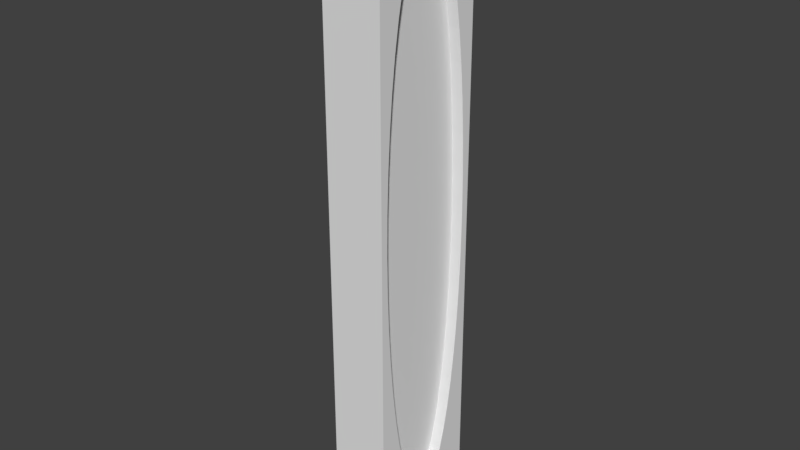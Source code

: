 # Source: DoorClosed.blend  (saved by Blender 2.78.0; exported with 4.5.12 LTS)
import bpy
from mathutils import Matrix  # noqa: F401  (used for matrix-valued properties, if any)

bpy.ops.wm.read_factory_settings(use_empty=True)
scene = bpy.context.scene
scene.name = 'Scene'

# ---- collections
col_collection_1 = bpy.data.collections.new('Collection 1'); scene.collection.children.link(col_collection_1)

# ---- world
world_world = bpy.data.worlds.new('World'); scene.world = world_world
world_world.color = (0.05088, 0.05088, 0.05088)
world_world.use_sun_shadow = False
world_world.sun_shadow_jitter_overblur = 0.0
world_world.cycles.sampling_method = 'MANUAL'

# ---- meshes
me_cube_001 = bpy.data.meshes.new('Cube.001')
me_cube_001.from_pydata([(-1.0, -1.0, -1.0), (-1.0, -1.0, 1.0), (-1.0, 1.0, -1.0), (-1.0, 1.0, 1.0), (1.0, -1.0, -1.0), (1.0, -1.0, 1.0), (1.0, 1.0, -1.0), (1.0, 1.0, 1.0), (-0.8723, 0.1311, 1.0), (-0.8489, 0.2569, 1.0), (-0.8112, 0.3762, 1.0), (-0.7601, 0.4878, 1.0), (-0.6969, 0.5906, 1.0), (-0.6225, 0.6835, 1.0), (-0.5379, 0.7652, 1.0), (-0.4443, 0.8347, 1.0), (-0.3426, 0.8907, 1.0), (-0.234, 0.9321, 1.0), (-0.1194, 0.9579, 1.0), (0.0, 0.9667, 1.0), (0.1194, 0.9579, 1.0), (0.234, 0.9321, 1.0), (0.3426, 0.8907, 1.0), (0.4443, 0.8347, 1.0), (0.5379, 0.7652, 1.0), (0.6225, 0.6835, 1.0), (0.6969, 0.5906, 1.0), (0.7601, 0.4878, 1.0), (0.8112, 0.3762, 1.0), (0.8489, 0.2569, 1.0), (0.8723, 0.1311, 1.0), (0.8804, 0.0, 1.0), (0.8723, -0.1311, 1.0), (0.8489, -0.2569, 1.0), (0.8112, -0.3762, 1.0), (0.7601, -0.4878, 1.0), (0.6969, -0.5906, 1.0), (0.6225, -0.6835, 1.0), (0.5379, -0.7652, 1.0), (0.4443, -0.8347, 1.0), (0.3426, -0.8907, 1.0), (0.234, -0.9321, 1.0), (0.1194, -0.9579, 1.0), (0.0, -0.9667, 1.0), (-0.1194, -0.9579, 1.0), (-0.234, -0.9321, 1.0), (-0.3426, -0.8907, 1.0), (-0.4443, -0.8347, 1.0), (-0.5379, -0.7652, 1.0), (-0.6225, -0.6835, 1.0), (-0.6969, -0.5906, 1.0), (-0.7601, -0.4878, 1.0), (-0.8112, -0.3762, 1.0), (-0.8489, -0.2569, 1.0), (-0.8723, -0.1311, 1.0), (-0.8804, 0.0, 1.0), (-0.8723, 0.1311, 1.0), (-0.8489, 0.2569, 1.0), (-0.8112, 0.3762, 1.0), (-0.7601, 0.4878, 1.0), (-0.6969, 0.5906, 1.0), (-0.6225, 0.6835, 1.0), (-0.5379, 0.7652, 1.0), (-0.4443, 0.8347, 1.0), (-0.3426, 0.8907, 1.0), (-0.234, 0.9321, 1.0), (-0.1194, 0.9579, 1.0), (0.0, 0.9667, 1.0), (0.1194, 0.9579, 1.0), (0.234, 0.9321, 1.0), (0.3426, 0.8907, 1.0), (0.4443, 0.8347, 1.0), (0.5379, 0.7652, 1.0), (0.6225, 0.6835, 1.0), (0.6969, 0.5906, 1.0), (0.7601, 0.4878, 1.0), (0.8112, 0.3762, 1.0), (0.8489, 0.2569, 1.0), (0.8723, 0.1311, 1.0), (0.8804, 0.0, 1.0), (0.8723, -0.1311, 1.0), (0.8489, -0.2569, 1.0), (0.8112, -0.3762, 1.0), (0.7601, -0.4878, 1.0), (0.6969, -0.5906, 1.0), (0.6225, -0.6835, 1.0), (0.5379, -0.7652, 1.0), (0.4443, -0.8347, 1.0), (0.3426, -0.8907, 1.0), (0.234, -0.9321, 1.0), (0.1194, -0.9579, 1.0), (0.0, -0.9667, 1.0), (-0.1194, -0.9579, 1.0), (-0.234, -0.9321, 1.0), (-0.3426, -0.8907, 1.0), (-0.4443, -0.8347, 1.0), (-0.5379, -0.7652, 1.0), (-0.6225, -0.6835, 1.0), (-0.6969, -0.5906, 1.0), (-0.7601, -0.4878, 1.0), (-0.8112, -0.3762, 1.0), (-0.8489, -0.2569, 1.0), (-0.8723, -0.1311, 1.0), (-0.8804, 0.0, 1.0), (-0.8723, 0.1311, 0.6), (-0.8489, 0.2569, 0.6), (-0.8112, 0.3762, 0.6), (-0.7601, 0.4878, 0.6), (-0.6969, 0.5906, 0.6), (-0.6225, 0.6835, 0.6), (-0.5379, 0.7652, 0.6), (-0.4443, 0.8347, 0.6), (-0.3426, 0.8907, 0.6), (-0.234, 0.9321, 0.6), (-0.1194, 0.9579, 0.6), (2.091e-10, 0.9667, 0.6), (0.1194, 0.9579, 0.6), (0.234, 0.9321, 0.6), (0.3426, 0.8907, 0.6), (0.4443, 0.8347, 0.6), (0.5379, 0.7652, 0.6), (0.6225, 0.6835, 0.6), (0.6969, 0.5906, 0.6), (0.7601, 0.4878, 0.6), (0.8112, 0.3762, 0.6), (0.8489, 0.2569, 0.6), (0.8723, 0.1311, 0.6), (0.8804, 2.306e-09, 0.6), (0.8723, -0.1311, 0.6), (0.8489, -0.2569, 0.6), (0.8112, -0.3762, 0.6), (0.7601, -0.4878, 0.6), (0.6969, -0.5906, 0.6), (0.6225, -0.6835, 0.6), (0.5379, -0.7652, 0.6), (0.4443, -0.8347, 0.6), (0.3426, -0.8907, 0.6), (0.234, -0.9321, 0.6), (0.1194, -0.9579, 0.6), (2.091e-10, -0.9667, 0.6), (-0.1194, -0.9579, 0.6), (-0.234, -0.9321, 0.6), (-0.3426, -0.8907, 0.6), (-0.4443, -0.8347, 0.6), (-0.5379, -0.7652, 0.6), (-0.6225, -0.6835, 0.6), (-0.6969, -0.5906, 0.6), (-0.7601, -0.4878, 0.6), (-0.8112, -0.3762, 0.6), (-0.8489, -0.2569, 0.6), (-0.8723, -0.1311, 0.6), (-0.8804, 2.306e-09, 0.6), (0.8723, 0.1311, -1.0), (0.8489, 0.2569, -1.0), (0.8112, 0.3762, -1.0), (0.7601, 0.4878, -1.0), (0.6969, 0.5906, -1.0), (0.6225, 0.6835, -1.0), (0.5379, 0.7652, -1.0), (0.4443, 0.8347, -1.0), (0.3426, 0.8907, -1.0), (0.234, 0.9321, -1.0), (0.1194, 0.9579, -1.0), (0.0, 0.9667, -1.0), (-0.1194, 0.9579, -1.0), (-0.234, 0.9321, -1.0), (-0.3426, 0.8907, -1.0), (-0.4443, 0.8347, -1.0), (-0.5379, 0.7652, -1.0), (-0.6225, 0.6835, -1.0), (-0.6969, 0.5906, -1.0), (-0.7601, 0.4878, -1.0), (-0.8112, 0.3762, -1.0), (-0.8489, 0.2569, -1.0), (-0.8723, 0.1311, -1.0), (-0.8804, 2.98e-08, -1.0), (-0.8723, -0.1311, -1.0), (-0.8489, -0.2569, -1.0), (-0.8112, -0.3762, -1.0), (-0.7601, -0.4878, -1.0), (-0.6969, -0.5906, -1.0), (-0.6225, -0.6835, -1.0), (-0.5379, -0.7652, -1.0), (-0.4443, -0.8347, -1.0), (-0.3426, -0.8907, -1.0), (-0.234, -0.9321, -1.0), (-0.1194, -0.9579, -1.0), (0.0, -0.9667, -1.0), (0.1194, -0.9579, -1.0), (0.234, -0.9321, -1.0), (0.3426, -0.8907, -1.0), (0.4443, -0.8347, -1.0), (0.5379, -0.7652, -1.0), (0.6225, -0.6835, -1.0), (0.6969, -0.5906, -1.0), (0.7601, -0.4878, -1.0), (0.8112, -0.3762, -1.0), (0.8489, -0.2569, -1.0), (0.8723, -0.1311, -1.0), (0.8804, 0.0, -1.0), (0.8723, 0.1311, -1.0), (0.8489, 0.2569, -1.0), (0.8112, 0.3762, -1.0), (0.7601, 0.4878, -1.0), (0.6969, 0.5906, -1.0), (0.6225, 0.6835, -1.0), (0.5379, 0.7652, -1.0), (0.4443, 0.8347, -1.0), (0.3426, 0.8907, -1.0), (0.234, 0.9321, -1.0), (0.1194, 0.9579, -1.0), (0.0, 0.9667, -1.0), (-0.1194, 0.9579, -1.0), (-0.234, 0.9321, -1.0), (-0.3426, 0.8907, -1.0), (-0.4443, 0.8347, -1.0), (-0.5379, 0.7652, -1.0), (-0.6225, 0.6835, -1.0), (-0.6969, 0.5906, -1.0), (-0.7601, 0.4878, -1.0), (-0.8112, 0.3762, -1.0), (-0.8489, 0.2569, -1.0), (-0.8723, 0.1311, -1.0), (-0.8804, 2.98e-08, -1.0), (-0.8723, -0.1311, -1.0), (-0.8489, -0.2569, -1.0), (-0.8112, -0.3762, -1.0), (-0.7601, -0.4878, -1.0), (-0.6969, -0.5906, -1.0), (-0.6225, -0.6835, -1.0), (-0.5379, -0.7652, -1.0), (-0.4443, -0.8347, -1.0), (-0.3426, -0.8907, -1.0), (-0.234, -0.9321, -1.0), (-0.1194, -0.9579, -1.0), (0.0, -0.9667, -1.0), (0.1194, -0.9579, -1.0), (0.234, -0.9321, -1.0), (0.3426, -0.8907, -1.0), (0.4443, -0.8347, -1.0), (0.5379, -0.7652, -1.0), (0.6225, -0.6835, -1.0), (0.6969, -0.5906, -1.0), (0.7601, -0.4878, -1.0), (0.8112, -0.3762, -1.0), (0.8489, -0.2569, -1.0), (0.8723, -0.1311, -1.0), (0.8804, 0.0, -1.0), (0.8723, 0.1311, -1.0), (0.8489, 0.2569, -1.0), (0.8112, 0.3762, -1.0), (0.7601, 0.4878, -1.0), (0.6969, 0.5906, -1.0), (0.6225, 0.6835, -1.0), (0.5379, 0.7652, -1.0), (0.4443, 0.8347, -1.0), (0.3426, 0.8907, -1.0), (0.234, 0.9321, -1.0), (0.1194, 0.9579, -1.0), (0.0, 0.9667, -1.0), (-0.1194, 0.9579, -1.0), (-0.234, 0.9321, -1.0), (-0.3426, 0.8907, -1.0), (-0.4443, 0.8347, -1.0), (-0.5379, 0.7652, -1.0), (-0.6225, 0.6835, -1.0), (-0.6969, 0.5906, -1.0), (-0.7601, 0.4878, -1.0), (-0.8112, 0.3762, -1.0), (-0.8489, 0.2569, -1.0), (-0.8723, 0.1311, -1.0), (-0.8804, 2.98e-08, -1.0), (-0.8723, -0.1311, -1.0), (-0.8489, -0.2569, -1.0), (-0.8112, -0.3762, -1.0), (-0.7601, -0.4878, -1.0), (-0.6969, -0.5906, -1.0), (-0.6225, -0.6835, -1.0), (-0.5379, -0.7652, -1.0), (-0.4443, -0.8347, -1.0), (-0.3426, -0.8907, -1.0), (-0.234, -0.9321, -1.0), (-0.1194, -0.9579, -1.0), (0.0, -0.9667, -1.0), (0.1194, -0.9579, -1.0), (0.234, -0.9321, -1.0), (0.3426, -0.8907, -1.0), (0.4443, -0.8347, -1.0), (0.5379, -0.7652, -1.0), (0.6225, -0.6835, -1.0), (0.6969, -0.5906, -1.0), (0.7601, -0.4878, -1.0), (0.8112, -0.3762, -1.0), (0.8489, -0.2569, -1.0), (0.8723, -0.1311, -1.0), (0.8804, 0.0, -1.0), (0.8723, 0.1311, -0.4112), (0.8489, 0.2569, -0.4112), (0.8112, 0.3762, -0.4112), (0.7601, 0.4878, -0.4112), (0.6969, 0.5906, -0.4112), (0.6225, 0.6835, -0.4112), (0.5379, 0.7652, -0.4112), (0.4443, 0.8347, -0.4112), (0.3426, 0.8907, -0.4112), (0.234, 0.9321, -0.4112), (0.1194, 0.9579, -0.4112), (1.645e-09, 0.9667, -0.4112), (-0.1194, 0.9579, -0.4112), (-0.234, 0.9321, -0.4112), (-0.3426, 0.8907, -0.4112), (-0.4443, 0.8347, -0.4112), (-0.5379, 0.7652, -0.4112), (-0.6225, 0.6835, -0.4112), (-0.6969, 0.5906, -0.4112), (-0.7601, 0.4878, -0.4112), (-0.8112, 0.3762, -0.4112), (-0.8489, 0.2569, -0.4112), (-0.8723, 0.1311, -0.4112), (-0.8804, 3.437e-08, -0.4112), (-0.8723, -0.1311, -0.4112), (-0.8489, -0.2569, -0.4112), (-0.8112, -0.3762, -0.4112), (-0.7601, -0.4878, -0.4112), (-0.6969, -0.5906, -0.4112), (-0.6225, -0.6835, -0.4112), (-0.5379, -0.7652, -0.4112), (-0.4443, -0.8347, -0.4112), (-0.3426, -0.8907, -0.4112), (-0.234, -0.9321, -0.4112), (-0.1194, -0.9579, -0.4112), (1.645e-09, -0.9667, -0.4112), (0.1194, -0.9579, -0.4112), (0.234, -0.9321, -0.4112), (0.3426, -0.8907, -0.4112), (0.4443, -0.8347, -0.4112), (0.5379, -0.7652, -0.4112), (0.6225, -0.6835, -0.4112), (0.6969, -0.5906, -0.4112), (0.7601, -0.4878, -0.4112), (0.8112, -0.3762, -0.4112), (0.8489, -0.2569, -0.4112), (0.8723, -0.1311, -0.4112), (0.8804, 4.569e-09, -0.4112)], [], [(0, 1, 3, 2), (2, 3, 7, 6), (6, 7, 5, 4), (4, 5, 1, 0), (2, 6, 4, 199, 152, 153, 154, 155, 156, 157, 158, 159, 160, 161, 162, 163, 164, 165, 166, 167, 168, 169, 170, 171, 172, 173, 174, 175), (7, 31, 32, 33, 34, 35, 36, 37, 38, 39, 40, 41, 42, 43, 44, 45, 46, 47, 48, 49, 50, 51, 52, 53, 54, 55, 1, 5), (57, 56, 104, 105), (1, 55, 8, 9, 10, 11, 12, 13, 14, 15, 16, 17, 18, 19, 20, 21, 22, 23, 24, 25, 26, 27, 28, 29, 30, 31, 7, 3), (19, 18, 66, 67), (46, 45, 93, 94), (33, 32, 80, 81), (20, 19, 67, 68), (47, 46, 94, 95), (34, 33, 81, 82), (21, 20, 68, 69), (48, 47, 95, 96), (35, 34, 82, 83), (22, 21, 69, 70), (49, 48, 96, 97), (9, 8, 56, 57), (36, 35, 83, 84), (23, 22, 70, 71), (50, 49, 97, 98), (10, 9, 57, 58), (37, 36, 84, 85), (24, 23, 71, 72), (51, 50, 98, 99), (11, 10, 58, 59), (38, 37, 85, 86), (25, 24, 72, 73), (52, 51, 99, 100), (12, 11, 59, 60), (39, 38, 86, 87), (26, 25, 73, 74), (53, 52, 100, 101), (13, 12, 60, 61), (40, 39, 87, 88), (27, 26, 74, 75), (54, 53, 101, 102), (14, 13, 61, 62), (41, 40, 88, 89), (28, 27, 75, 76), (55, 54, 102, 103), (15, 14, 62, 63), (42, 41, 89, 90), (29, 28, 76, 77), (8, 55, 103, 56), (16, 15, 63, 64), (43, 42, 90, 91), (30, 29, 77, 78), (17, 16, 64, 65), (44, 43, 91, 92), (31, 30, 78, 79), (18, 17, 65, 66), (45, 44, 92, 93), (32, 31, 79, 80), (127, 126, 125, 124, 123, 122, 121, 120, 119, 118, 117, 116, 115, 114, 113, 112, 111, 110, 109, 108, 107, 106, 105, 104, 151, 150, 149, 148, 147, 146, 145, 144, 143, 142, 141, 140, 139, 138, 137, 136, 135, 134, 133, 132, 131, 130, 129, 128), (84, 83, 131, 132), (71, 70, 118, 119), (98, 97, 145, 146), (58, 57, 105, 106), (85, 84, 132, 133), (72, 71, 119, 120), (99, 98, 146, 147), (59, 58, 106, 107), (86, 85, 133, 134), (73, 72, 120, 121), (100, 99, 147, 148), (60, 59, 107, 108), (87, 86, 134, 135), (74, 73, 121, 122), (101, 100, 148, 149), (61, 60, 108, 109), (88, 87, 135, 136), (75, 74, 122, 123), (102, 101, 149, 150), (62, 61, 109, 110), (89, 88, 136, 137), (76, 75, 123, 124), (103, 102, 150, 151), (63, 62, 110, 111), (90, 89, 137, 138), (77, 76, 124, 125), (56, 103, 151, 104), (64, 63, 111, 112), (91, 90, 138, 139), (78, 77, 125, 126), (65, 64, 112, 113), (92, 91, 139, 140), (79, 78, 126, 127), (66, 65, 113, 114), (93, 92, 140, 141), (80, 79, 127, 128), (67, 66, 114, 115), (94, 93, 141, 142), (81, 80, 128, 129), (68, 67, 115, 116), (95, 94, 142, 143), (82, 81, 129, 130), (69, 68, 116, 117), (96, 95, 143, 144), (83, 82, 130, 131), (70, 69, 117, 118), (97, 96, 144, 145), (226, 225, 273, 274), (161, 160, 208, 209), (176, 177, 178, 179, 180, 181, 182, 183, 184, 185, 186, 187, 188, 189, 190, 191, 192, 193, 194, 195, 196, 197, 198, 199, 4, 0, 2, 175), (188, 187, 235, 236), (175, 174, 222, 223), (162, 161, 209, 210), (189, 188, 236, 237), (176, 175, 223, 224), (163, 162, 210, 211), (190, 189, 237, 238), (177, 176, 224, 225), (164, 163, 211, 212), (191, 190, 238, 239), (178, 177, 225, 226), (165, 164, 212, 213), (192, 191, 239, 240), (179, 178, 226, 227), (166, 165, 213, 214), (193, 192, 240, 241), (153, 152, 200, 201), (180, 179, 227, 228), (167, 166, 214, 215), (194, 193, 241, 242), (154, 153, 201, 202), (181, 180, 228, 229), (168, 167, 215, 216), (195, 194, 242, 243), (155, 154, 202, 203), (182, 181, 229, 230), (169, 168, 216, 217), (196, 195, 243, 244), (156, 155, 203, 204), (183, 182, 230, 231), (170, 169, 217, 218), (197, 196, 244, 245), (157, 156, 204, 205), (184, 183, 231, 232), (171, 170, 218, 219), (198, 197, 245, 246), (158, 157, 205, 206), (185, 184, 232, 233), (172, 171, 219, 220), (199, 198, 246, 247), (159, 158, 206, 207), (186, 185, 233, 234), (173, 172, 220, 221), (152, 199, 247, 200), (160, 159, 207, 208), (187, 186, 234, 235), (174, 173, 221, 222), (272, 271, 319, 320), (213, 212, 260, 261), (240, 239, 287, 288), (227, 226, 274, 275), (214, 213, 261, 262), (241, 240, 288, 289), (201, 200, 248, 249), (228, 227, 275, 276), (215, 214, 262, 263), (242, 241, 289, 290), (202, 201, 249, 250), (229, 228, 276, 277), (216, 215, 263, 264), (243, 242, 290, 291), (203, 202, 250, 251), (230, 229, 277, 278), (217, 216, 264, 265), (244, 243, 291, 292), (204, 203, 251, 252), (231, 230, 278, 279), (218, 217, 265, 266), (245, 244, 292, 293), (205, 204, 252, 253), (232, 231, 279, 280), (219, 218, 266, 267), (246, 245, 293, 294), (206, 205, 253, 254), (233, 232, 280, 281), (220, 219, 267, 268), (247, 246, 294, 295), (207, 206, 254, 255), (234, 233, 281, 282), (221, 220, 268, 269), (200, 247, 295, 248), (208, 207, 255, 256), (235, 234, 282, 283), (222, 221, 269, 270), (209, 208, 256, 257), (236, 235, 283, 284), (223, 222, 270, 271), (210, 209, 257, 258), (237, 236, 284, 285), (224, 223, 271, 272), (211, 210, 258, 259), (238, 237, 285, 286), (225, 224, 272, 273), (212, 211, 259, 260), (239, 238, 286, 287), (319, 318, 317, 316, 315, 314, 313, 312, 311, 310, 309, 308, 307, 306, 305, 304, 303, 302, 301, 300, 299, 298, 297, 296, 343, 342, 341, 340, 339, 338, 337, 336, 335, 334, 333, 332, 331, 330, 329, 328, 327, 326, 325, 324, 323, 322, 321, 320), (259, 258, 306, 307), (286, 285, 333, 334), (273, 272, 320, 321), (260, 259, 307, 308), (287, 286, 334, 335), (274, 273, 321, 322), (261, 260, 308, 309), (288, 287, 335, 336), (275, 274, 322, 323), (262, 261, 309, 310), (289, 288, 336, 337), (249, 248, 296, 297), (276, 275, 323, 324), (263, 262, 310, 311), (290, 289, 337, 338), (250, 249, 297, 298), (277, 276, 324, 325), (264, 263, 311, 312), (291, 290, 338, 339), (251, 250, 298, 299), (278, 277, 325, 326), (265, 264, 312, 313), (292, 291, 339, 340), (252, 251, 299, 300), (279, 278, 326, 327), (266, 265, 313, 314), (293, 292, 340, 341), (253, 252, 300, 301), (280, 279, 327, 328), (267, 266, 314, 315), (294, 293, 341, 342), (254, 253, 301, 302), (281, 280, 328, 329), (268, 267, 315, 316), (295, 294, 342, 343), (255, 254, 302, 303), (282, 281, 329, 330), (269, 268, 316, 317), (248, 295, 343, 296), (256, 255, 303, 304), (283, 282, 330, 331), (270, 269, 317, 318), (257, 256, 304, 305), (284, 283, 331, 332), (271, 270, 318, 319), (258, 257, 305, 306), (285, 284, 332, 333)])
me_cube_001.use_remesh_preserve_volume = False
me_cube_001.use_remesh_preserve_attributes = False
me_cube_001.use_mirror_vertex_groups = False
me_cube_001.update()

# ---- objects
ob_doorclosed = bpy.data.objects.new('DoorClosed', me_cube_001)

# ---- transforms, parenting, visibility, modifiers, constraints
ob_doorclosed.location = (0.0, 0.0, 2.5)
ob_doorclosed.rotation_euler = (1.571, 0.0, 1.571)
ob_doorclosed.scale = (0.5, 2.5, 0.25)
ob_doorclosed.lineart.crease_threshold = 0.0

# ---- collection membership
col_collection_1.objects.link(ob_doorclosed)

# ---- scene / render settings (as saved in the file)
scene.frame_start = 1; scene.frame_end = 250; scene.frame_set(1)
scene.render.engine = 'BLENDER_EEVEE_NEXT'
scene.render.resolution_percentage = 50
scene.render.dither_intensity = 0.0
scene.cycles.use_denoising = False
scene.cycles.samples = 128
scene.cycles.sampling_pattern = 'TABULATED_SOBOL'
scene.cycles.light_sampling_threshold = 0.0
scene.cycles.use_adaptive_sampling = False
scene.cycles.use_light_tree = False
scene.cycles.blur_glossy = 0.0
scene.cycles.sample_clamp_indirect = 0.0
scene.view_settings.view_transform = 'Standard'
bpy.context.view_layer.update()

# ---- added for rendering (the .blend has no active camera and no usable light): camera, sun
cam_auto = bpy.data.cameras.new('AutoCamera')
cam_auto.lens = 50.0
cam_auto.sensor_width = 36.0
cam_auto.clip_end = 1000.0
ob_auto_camera = bpy.data.objects.new('AutoCamera', cam_auto)
scene.collection.objects.link(ob_auto_camera)
ob_auto_camera.location = (4.74037, -5.68844, 6.29229)
ob_auto_camera.rotation_euler = (1.09748, -7.21219e-08, 0.694738)
scene.camera = ob_auto_camera
light_auto_sun = bpy.data.lights.new('AutoSun', 'SUN')
light_auto_sun.energy = 3.0
light_auto_sun.angle = 0.0523599
ob_auto_sun = bpy.data.objects.new('AutoSun', light_auto_sun)
scene.collection.objects.link(ob_auto_sun)
ob_auto_sun.rotation_euler = (0.872665, 0.174533, 0.523599)
bpy.context.view_layer.update()
